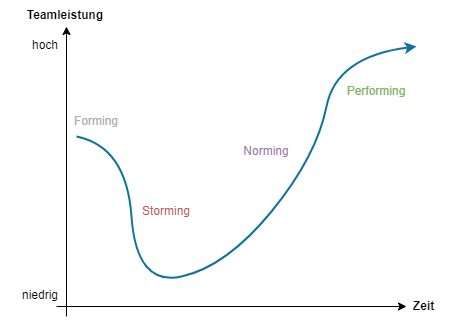

The diagram above was exported from draw.io. Its source (the exported page's mxGraphModel, read from the mxfile embedded in the PNG):
<mxGraphModel dx="830" dy="498" grid="1" gridSize="10" guides="1" tooltips="1" connect="1" arrows="1" fold="1" page="1" pageScale="1" pageWidth="827" pageHeight="1169" math="0" shadow="0">
  <root>
    <mxCell id="0" />
    <mxCell id="1" parent="0" />
    <mxCell id="vn1dnEoQ3g9eWZXEqQMI-3" value="" style="endArrow=classic;html=1;rounded=0;" parent="1" edge="1">
      <mxGeometry width="50" height="50" relative="1" as="geometry">
        <mxPoint x="200" y="640" as="sourcePoint" />
        <mxPoint x="540" y="640" as="targetPoint" />
      </mxGeometry>
    </mxCell>
    <mxCell id="vn1dnEoQ3g9eWZXEqQMI-4" value="" style="endArrow=classic;html=1;rounded=0;" parent="1" edge="1">
      <mxGeometry width="50" height="50" relative="1" as="geometry">
        <mxPoint x="200" y="650" as="sourcePoint" />
        <mxPoint x="200" y="360" as="targetPoint" />
      </mxGeometry>
    </mxCell>
    <mxCell id="vn1dnEoQ3g9eWZXEqQMI-11" value="hoch" style="text;html=1;align=right;verticalAlign=middle;whiteSpace=wrap;rounded=0;" parent="1" vertex="1">
      <mxGeometry x="134" y="364" width="60" height="30" as="geometry" />
    </mxCell>
    <mxCell id="vn1dnEoQ3g9eWZXEqQMI-14" value="&lt;b&gt;Zeit&lt;/b&gt;" style="text;html=1;align=left;verticalAlign=middle;whiteSpace=wrap;rounded=0;" parent="1" vertex="1">
      <mxGeometry x="545" y="625" width="60" height="30" as="geometry" />
    </mxCell>
    <mxCell id="vn1dnEoQ3g9eWZXEqQMI-24" value="&lt;b&gt;Teamleistung&lt;/b&gt;" style="text;html=1;align=center;verticalAlign=middle;whiteSpace=wrap;rounded=0;rotation=0;" parent="1" vertex="1">
      <mxGeometry x="134" y="334" width="130" height="30" as="geometry" />
    </mxCell>
    <mxCell id="vn1dnEoQ3g9eWZXEqQMI-41" value="" style="endArrow=none;html=1;rounded=0;" parent="1" edge="1">
      <mxGeometry width="50" height="50" relative="1" as="geometry">
        <mxPoint x="190" y="640" as="sourcePoint" />
        <mxPoint x="200" y="640" as="targetPoint" />
      </mxGeometry>
    </mxCell>
    <mxCell id="hARTjh3Sy_JEfjSnx1Wy-11" value="Forming" style="text;html=1;align=center;verticalAlign=middle;whiteSpace=wrap;rounded=0;rotation=0;fillColor=none;fontColor=#ADADAD;strokeColor=none;" parent="1" vertex="1">
      <mxGeometry x="210" y="440" width="40" height="30" as="geometry" />
    </mxCell>
    <mxCell id="hARTjh3Sy_JEfjSnx1Wy-12" value="Storming" style="text;html=1;align=center;verticalAlign=middle;whiteSpace=wrap;rounded=0;rotation=0;fillColor=none;strokeColor=none;fontColor=#B85450;fontStyle=0" parent="1" vertex="1">
      <mxGeometry x="280" y="530" width="40" height="30" as="geometry" />
    </mxCell>
    <mxCell id="hARTjh3Sy_JEfjSnx1Wy-13" value="Norming" style="text;html=1;align=center;verticalAlign=middle;whiteSpace=wrap;rounded=0;rotation=0;fillColor=none;strokeColor=none;fontColor=#9673A6;" parent="1" vertex="1">
      <mxGeometry x="380" y="470" width="40" height="30" as="geometry" />
    </mxCell>
    <mxCell id="hARTjh3Sy_JEfjSnx1Wy-14" value="Performing" style="text;html=1;align=center;verticalAlign=middle;whiteSpace=wrap;rounded=0;rotation=0;fillColor=none;strokeColor=none;fontColor=#82B366;" parent="1" vertex="1">
      <mxGeometry x="490" y="410" width="40" height="30" as="geometry" />
    </mxCell>
    <mxCell id="hARTjh3Sy_JEfjSnx1Wy-9" value="" style="curved=1;endArrow=classic;html=1;rounded=0;fillColor=#b1ddf0;strokeColor=#10739e;strokeWidth=2;exitX=0;exitY=1;exitDx=0;exitDy=0;" parent="1" edge="1" source="hARTjh3Sy_JEfjSnx1Wy-11">
      <mxGeometry width="50" height="50" relative="1" as="geometry">
        <mxPoint x="210" y="470" as="sourcePoint" />
        <mxPoint x="550" y="380" as="targetPoint" />
        <Array as="points">
          <mxPoint x="260" y="480" />
          <mxPoint x="270" y="620" />
          <mxPoint x="360" y="600" />
          <mxPoint x="450" y="490" />
          <mxPoint x="470" y="390" />
        </Array>
      </mxGeometry>
    </mxCell>
    <mxCell id="KuXxcpeKG3OiYBfIXtgQ-1" value="niedrig" style="text;html=1;align=right;verticalAlign=middle;whiteSpace=wrap;rounded=0;" vertex="1" parent="1">
      <mxGeometry x="134" y="614" width="60" height="30" as="geometry" />
    </mxCell>
  </root>
</mxGraphModel>